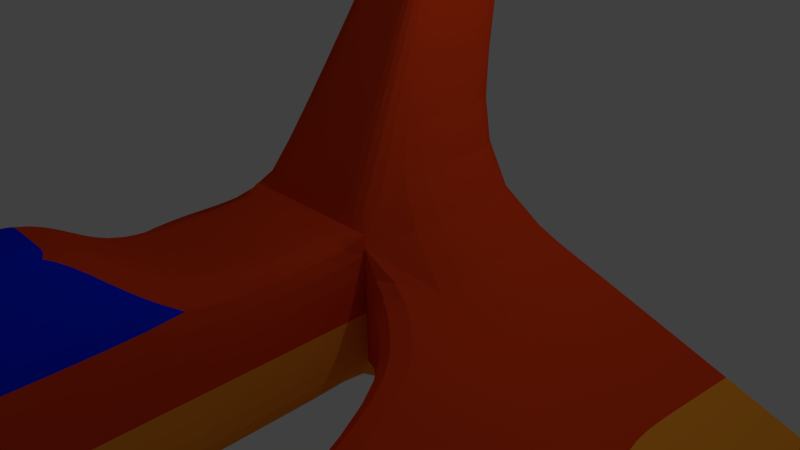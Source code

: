 # Source: FoxyShip.blend  (saved by Blender 2.72.0; exported with 4.5.12 LTS)
import bpy
from mathutils import Matrix  # noqa: F401  (used for matrix-valued properties, if any)

bpy.ops.wm.read_factory_settings(use_empty=True)
scene = bpy.context.scene
scene.name = 'Scene'

# ---- collections
col_collection_1 = bpy.data.collections.new('Collection 1'); scene.collection.children.link(col_collection_1)

# ---- materials (node trees are filled in below, after node groups)
mat_material = bpy.data.materials.new('Material')
mat_material.alpha_threshold = 0.0
mat_material.use_transparent_shadow = False
mat_material.diffuse_color = (0.8, 0.05622, 0.008319, 1.0)
mat_material.roughness = 0.5
mat_material.line_color = (0.0, 0.0, 0.0, 1.0)
mat_material_001 = bpy.data.materials.new('Material.001')
mat_material_001.alpha_threshold = 0.0
mat_material_001.use_transparent_shadow = False
mat_material_001.diffuse_color = (0.0, 0.02133, 1.0, 1.0)
mat_material_001.roughness = 0.5
mat_material_002 = bpy.data.materials.new('Material.002')
mat_material_002.alpha_threshold = 0.0
mat_material_002.use_transparent_shadow = False
mat_material_002.diffuse_color = (1.0, 0.3452, 0.02689, 1.0)
mat_material_002.roughness = 0.5

# ---- material node trees

# ---- world
world_world = bpy.data.worlds.new('World'); scene.world = world_world
world_world.color = (0.05088, 0.05088, 0.05088)
world_world.use_sun_shadow = False
world_world.sun_shadow_jitter_overblur = 0.0
world_world.cycles.sampling_method = 'MANUAL'
world_world.cycles.sample_map_resolution = 256

# ---- cameras
cam_camera = bpy.data.cameras.new('Camera')
cam_camera.clip_end = 100.0
cam_camera.lens = 35.0
cam_camera.sensor_width = 32.0
cam_camera.sensor_height = 18.0
cam_camera.ortho_scale = 7.314
cam_camera.dof.focus_distance = 0.0
cam_camera.dof.aperture_fstop = 128.0

# ---- lights
light_lamp = bpy.data.lights.new('Lamp', 'POINT')
light_lamp.transmission_factor = 0.0
light_lamp.cutoff_distance = 30.0
light_lamp.energy = 100.0
light_lamp.shadow_buffer_clip_start = 1.001
light_lamp.shadow_soft_size = 0.1
light_lamp.shadow_maximum_resolution = 0.006
light_lamp.use_absolute_resolution = True
light_lamp.cycles.use_multiple_importance_sampling = False

# ---- meshes
me_cube = bpy.data.meshes.new('Cube')
me_cube.from_pydata([(1.0, 1.0, -1.0), (1.0, -1.0, -1.0), (-1.192e-07, -1.0, -1.0), (3.576e-07, 1.0, -1.0), (1.0, 1.0, 1.0), (1.0, -1.0, 1.0), (-3.576e-07, -1.0, 1.0), (5.96e-08, 1.0, 1.0), (1.0, 1.0, 1.0), (1.0, -1.0, 1.0), (-3.576e-07, -1.0, 1.0), (5.96e-08, 1.0, 1.0), (0.2, 2.3, 5.0), (0.2, 1.2, 5.0), (-3.576e-07, 1.2, 5.0), (5.96e-08, 2.3, 5.0), (7.1, 2.5, -3.0), (6.8, 1.1, -3.0), (7.1, 2.5, -2.4), (6.8, 1.1, -2.4), (7.1, 2.5, -2.4), (1.0, -3.0, -1.0), (-1.252e-06, -3.0, -1.0), (1.0, -3.0, 1.0), (-1.49e-06, -3.0, 1.0), (1.0, -7.0, -1.0), (-3.636e-06, -7.0, -1.0), (1.0, -7.0, 1.0), (-3.874e-06, -7.0, 1.0), (0.4827, -12.94, -0.306), (-6.497e-06, -13.0, -0.5085), (0.4827, -12.94, 0.2849), (-6.735e-06, -13.0, 0.5727), (0.4, -4.092, 1.8), (-1.49e-06, -4.092, 1.8), (0.4, -5.908, 1.8), (-3.904e-06, -5.908, 1.8), (2.126, -1.784, -1.09), (2.126, -1.784, 0.3965), (6.437, -0.223, -2.576), (6.437, -0.223, -2.13), (3.032, -6.293, -1.57), (3.032, -6.293, -0.7826), (4.757, -5.057, -2.125), (4.757, -5.057, -1.889), (1.0, -5.96e-08, -1.0), (0.5, 1.0, -1.0), (1.0, 1.0, 0.0), (0.5, -1.0, -1.0), (1.0, -1.0, 0.0), (1.192e-07, 2.98e-07, -1.0), (0.4, -5.0, 1.8), (2.086e-07, 1.0, 0.0), (4.05, 1.75, -0.7), (0.5, 1.0, 1.0), (0.5, -1.0, 1.0), (1.0, -5.364e-07, 1.0), (0.5, 1.0, 1.0), (0.5, -1.0, 1.0), (5.96e-08, 1.0, 1.0), (-3.576e-07, -1.0, 1.0), (1.0, -1.0, 1.0), (1.0, 1.0, 1.0), (0.2, 1.75, 5.0), (0.1, 2.3, 5.0), (0.1, 1.2, 5.0), (-1.49e-07, 1.75, 5.0), (5.96e-08, 1.65, 3.0), (-3.576e-07, 0.1, 3.0), (0.6, 0.1, 3.0), (0.6, 1.65, 3.0), (6.95, 1.8, -3.0), (7.1, 2.5, -2.7), (6.8, 1.1, -2.7), (6.95, 1.8, -2.4), (7.1, 2.5, -2.4), (4.05, 1.75, -0.7), (3.9, 0.05, -0.7), (3.9, 0.05, -2.0), (4.05, 1.75, -2.0), (0.5, -3.0, -1.0), (1.0, -3.0, -2.384e-07), (0.2, -5.908, 1.8), (0.5, -3.0, 1.0), (1.0, -2.0, 1.0), (-9.239e-07, -2.0, 1.0), (-6.855e-07, -2.0, -1.0), (1.0, -2.0, -1.0), (0.5, -7.0, -1.0), (1.0, -7.0, -4.768e-07), (0.2, -4.092, 1.8), (0.5, -7.0, 1.0), (1.0, -5.0, 1.0), (-2.444e-06, -5.0, -1.0), (1.0, -5.0, -1.0), (0.2413, -12.97, -0.4073), (0.4827, -12.94, -0.01058), (-6.616e-06, -13.0, 0.03205), (0.2413, -12.97, 0.4288), (0.7414, -9.97, 0.6424), (-5.305e-06, -10.0, 0.7863), (-5.066e-06, -10.0, -0.7543), (0.7414, -9.97, -0.653), (-2.697e-06, -5.0, 1.8), (-1.49e-06, -3.546, 1.4), (-3.889e-06, -6.454, 1.4), (0.7, -6.454, 1.4), (0.7, -3.546, 1.4), (3.9, 0.05, -0.7), (6.95, 1.8, -2.4), (1.0, -1.0, 0.0), (6.437, -0.223, -2.353), (4.281, -1.003, -1.833), (4.281, -1.003, -0.8669), (2.126, -1.784, -0.3467), (1.563, -1.392, 0.6983), (1.563, -1.392, -1.045), (6.618, 0.4385, -2.265), (6.618, 0.4385, -2.788), (4.757, -5.057, -2.007), (3.895, -5.675, -1.848), (3.895, -5.675, -1.336), (3.032, -6.293, -1.176), (2.579, -4.039, -0.193), (2.579, -4.039, -1.33), (5.597, -2.64, -2.009), (5.597, -2.64, -2.351), (0.5, 1.192e-07, -1.0), (0.5, -2.0, 1.0), (0.5, 1.0, 0.0), (0.5, -1.0, 1.0), (0.5, 1.0, 1.0), (4.05, 1.75, -0.7), (0.1, 1.75, 5.0), (0.3, 0.1, 3.0), (0.3, 1.65, 3.0), (0.6, 0.875, 3.0), (6.95, 1.8, -2.7), (4.05, 1.75, -1.35), (3.975, 0.9, -2.0), (0.35, -6.454, 1.4), (1.0, -2.0, -1.192e-07), (0.5, -2.0, -1.0), (0.3707, -9.985, 0.7144), (0.7, -5.0, 1.4), (1.0, -5.0, -3.576e-07), (0.5, -5.0, -1.0), (0.2413, -12.97, 0.01074), (0.2, -5.0, 1.8), (0.7414, -9.97, -0.005288), (0.3707, -9.985, -0.7036), (0.35, -3.546, 1.4), (3.975, 0.9, -0.7), (1.563, -1.392, -0.1733), (2.579, -4.039, -0.7616), (4.091, -0.4767, -0.7835), (4.091, -0.4767, -1.917), (6.618, 0.4385, -2.527), (3.895, -5.675, -1.592), (4.088, -3.339, -1.101), (4.088, -3.339, -1.84), (5.597, -2.64, -2.18)], [(77, 19), (5, 77)], [(127, 48, 2, 50), (128, 85, 24, 83), (129, 46, 3, 52), (130, 61, 9, 58), (131, 59, 11, 57), (132, 76, 20, 75), (133, 66, 14, 65), (134, 69, 13, 65), (135, 67, 15, 64), (136, 70, 12, 63), (137, 74, 19, 73), (138, 53, 18, 72), (139, 79, 16, 71), (140, 106, 35, 82), (141, 84, 23, 81), (142, 87, 21, 80), (143, 100, 32, 98), (144, 107, 33, 51), (145, 92, 27, 89), (146, 94, 25, 88), (147, 98, 32, 97), (148, 103, 36, 82), (149, 99, 31, 96), (150, 102, 29, 95), (151, 104, 34, 90), (152, 108, 19, 109), (153, 116, 37, 114), (154, 124, 41, 122), (155, 115, 38, 113), (156, 118, 39, 112), (157, 117, 40, 111), (158, 122, 41, 120), (159, 123, 42, 121), (160, 126, 43, 120), (161, 125, 44, 119), (46, 127, 50, 3), (0, 45, 127, 46), (45, 1, 48, 127), (84, 128, 83, 23), (5, 55, 128, 84), (55, 6, 85, 128), (54, 129, 52, 7), (4, 47, 129, 54), (47, 0, 46, 129), (60, 130, 58, 10), (6, 55, 130, 60), (55, 5, 61, 130), (62, 131, 57, 8), (4, 54, 131, 62), (54, 7, 59, 131), (53, 132, 75, 18), (4, 62, 132, 53), (62, 8, 76, 132), (63, 133, 65, 13), (12, 64, 133, 63), (64, 15, 66, 133), (68, 134, 65, 14), (10, 58, 134, 68), (58, 9, 69, 134), (70, 135, 64, 12), (8, 57, 135, 70), (57, 11, 67, 135), (69, 136, 63, 13), (9, 56, 136, 69), (56, 8, 70, 136), (71, 137, 73, 17), (16, 72, 137, 71), (72, 18, 74, 137), (79, 138, 72, 16), (0, 47, 138, 79), (47, 4, 53, 138), (78, 139, 71, 17), (1, 45, 139, 78), (45, 0, 79, 139), (105, 140, 82, 36), (28, 91, 140, 105), (91, 27, 106, 140), (87, 141, 81, 21), (1, 49, 141, 87), (49, 5, 84, 141), (86, 142, 80, 22), (2, 48, 142, 86), (48, 1, 87, 142), (99, 143, 98, 31), (27, 91, 143, 99), (91, 28, 100, 143), (106, 144, 51, 35), (27, 92, 144, 106), (92, 23, 107, 144), (94, 145, 89, 25), (21, 81, 145, 94), (81, 23, 92, 145), (93, 146, 88, 26), (22, 80, 146, 93), (80, 21, 94, 146), (95, 147, 97, 30), (29, 96, 147, 95), (96, 31, 98, 147), (51, 148, 82, 35), (33, 90, 148, 51), (90, 34, 103, 148), (102, 149, 96, 29), (25, 89, 149, 102), (89, 27, 99, 149), (101, 150, 95, 30), (26, 88, 150, 101), (88, 25, 102, 150), (107, 151, 90, 33), (23, 83, 151, 107), (83, 24, 104, 151), (76, 152, 109, 20), (8, 56, 152, 76), (56, 9, 108, 152), (115, 153, 114, 38), (9, 110, 153, 115), (110, 1, 116, 153), (123, 154, 122, 42), (38, 114, 154, 123), (114, 37, 124, 154), (117, 155, 113, 40), (19, 108, 155, 117), (108, 9, 115, 155), (116, 156, 112, 37), (1, 78, 156, 116), (78, 17, 118, 156), (118, 157, 111, 39), (17, 73, 157, 118), (73, 19, 117, 157), (119, 158, 120, 43), (44, 121, 158, 119), (121, 42, 122, 158), (125, 159, 121, 44), (40, 113, 159, 125), (113, 38, 123, 159), (124, 160, 120, 41), (37, 112, 160, 124), (112, 39, 126, 160), (126, 161, 119, 43), (39, 111, 161, 126), (111, 40, 125, 161)])
me_cube.polygons.foreach_set('material_index', [2, 0, 0, 0, 0, 2, 0, 0, 0, 0, 2, 2, 2, 1, 0, 2, 0, 1, 0, 2, 2, 1, 0, 2, 0, 2, 0, 0, 0, 2, 2, 0, 0, 2, 2, 2, 2, 2, 0, 0, 0, 0, 0, 0, 0, 0, 0, 0, 0, 0, 2, 0, 0, 0, 0, 0, 0, 0, 0, 0, 0, 0, 0, 0, 0, 2, 2, 2, 2, 0, 0, 2, 0, 0, 1, 1, 1, 2, 2, 0, 2, 2, 2, 0, 0, 0, 1, 1, 1, 2, 2, 0, 2, 2, 2, 2, 2, 2, 1, 1, 1, 2, 2, 0, 2, 2, 2, 0, 0, 0, 2, 0, 0, 0, 0, 0, 0, 0, 0, 2, 2, 0, 0, 0, 2, 2, 2, 2, 2, 2, 0, 2, 2, 0, 0, 0, 2, 2, 2, 2])
me_cube.materials.append(mat_material)
me_cube.materials.append(mat_material_001)
me_cube.materials.append(mat_material_002)
me_cube.use_remesh_preserve_volume = False
me_cube.use_remesh_preserve_attributes = False
me_cube.use_mirror_vertex_groups = False
me_cube.update()

# ---- objects
ob_cube = bpy.data.objects.new('Cube', me_cube)
ob_lamp = bpy.data.objects.new('Lamp', light_lamp)
ob_camera = bpy.data.objects.new('Camera', cam_camera)

# ---- transforms, parenting, visibility, modifiers, constraints
ob_cube.location = (0.0, 0.0, 0.0)
ob_cube.lock_rotations_4d = False
ob_cube.empty_display_type = 'ARROWS'
ob_cube.lineart.crease_threshold = 0.0
_m = ob_cube.modifiers.new('Mirror', 'MIRROR')
_m = ob_cube.modifiers.new('Subsurf', 'SUBSURF')
_m.uv_smooth = 'PRESERVE_CORNERS'
_m.quality = 2
_m.levels = 3
_m.show_only_control_edges = False
ob_lamp.location = (4.076, 1.005, 5.904)
ob_lamp.rotation_euler = (0.6503, 0.05522, 1.866)
ob_lamp.lock_rotations_4d = False
ob_lamp.empty_display_type = 'ARROWS'
ob_lamp.color = (0.0, 0.0, 0.0, 0.0)
ob_lamp.lineart.crease_threshold = 0.0
ob_camera.location = (7.481, -6.508, 5.344)
ob_camera.rotation_euler = (1.109, 0.01082, 0.8149)
ob_camera.lock_rotations_4d = False
ob_camera.empty_display_type = 'ARROWS'
ob_camera.color = (0.0, 0.0, 0.0, 0.0)
ob_camera.display_type = 'WIRE'
ob_camera.lineart.crease_threshold = 0.0

# ---- collection membership
col_collection_1.objects.link(ob_cube)
col_collection_1.objects.link(ob_lamp)
col_collection_1.objects.link(ob_camera)

# ---- scene / render settings (as saved in the file)
scene.camera = ob_camera
scene.frame_start = 1; scene.frame_end = 250; scene.frame_set(1)
scene.render.engine = 'BLENDER_EEVEE_NEXT'
scene.render.resolution_percentage = 50
scene.render.dither_intensity = 0.0
scene.cycles.use_denoising = False
scene.cycles.samples = 10
scene.cycles.sampling_pattern = 'TABULATED_SOBOL'
scene.cycles.light_sampling_threshold = 0.0
scene.cycles.use_adaptive_sampling = False
scene.cycles.use_light_tree = False
scene.cycles.blur_glossy = 0.0
scene.cycles.pixel_filter_type = 'GAUSSIAN'
scene.cycles.sample_clamp_indirect = 0.0
scene.view_settings.view_transform = 'Standard'
bpy.context.view_layer.update()
